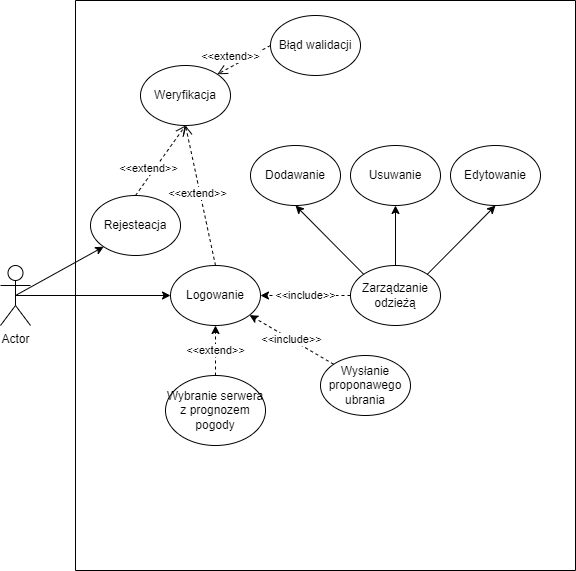

The diagram above was exported from draw.io. Its source (the exported page's mxGraphModel, read from the mxfile embedded in the PNG):
<mxGraphModel dx="1038" dy="1728" grid="1" gridSize="10" guides="1" tooltips="1" connect="1" arrows="1" fold="1" page="1" pageScale="1" pageWidth="850" pageHeight="1100" math="0" shadow="0">
  <root>
    <mxCell id="0" />
    <mxCell id="1" parent="0" />
    <mxCell id="EAqOq6LOIEEb5EtbMEZV-1" value="" style="rounded=0;whiteSpace=wrap;html=1;direction=south;" parent="1" vertex="1">
      <mxGeometry x="215" y="-165" width="500" height="570" as="geometry" />
    </mxCell>
    <mxCell id="FLRXxijTVAITvhSr6__S-3" style="edgeStyle=orthogonalEdgeStyle;rounded=0;orthogonalLoop=1;jettySize=auto;html=1;exitX=0.5;exitY=0.5;exitDx=0;exitDy=0;exitPerimeter=0;entryX=0;entryY=0.5;entryDx=0;entryDy=0;" parent="1" source="EAqOq6LOIEEb5EtbMEZV-2" target="FLRXxijTVAITvhSr6__S-8" edge="1">
      <mxGeometry relative="1" as="geometry">
        <mxPoint x="280" y="130" as="targetPoint" />
      </mxGeometry>
    </mxCell>
    <mxCell id="FLRXxijTVAITvhSr6__S-5" style="edgeStyle=classic;rounded=0;orthogonalLoop=1;jettySize=auto;html=1;exitX=0.5;exitY=0.5;exitDx=0;exitDy=0;exitPerimeter=0;entryX=0;entryY=1;entryDx=0;entryDy=0;" parent="1" source="EAqOq6LOIEEb5EtbMEZV-2" target="FLRXxijTVAITvhSr6__S-4" edge="1">
      <mxGeometry relative="1" as="geometry" />
    </mxCell>
    <mxCell id="EAqOq6LOIEEb5EtbMEZV-2" value="Actor" style="shape=umlActor;verticalLabelPosition=bottom;verticalAlign=top;html=1;outlineConnect=0;" parent="1" vertex="1">
      <mxGeometry x="140" y="100" width="30" height="60" as="geometry" />
    </mxCell>
    <mxCell id="FLRXxijTVAITvhSr6__S-4" value="Rejesteacja" style="ellipse;whiteSpace=wrap;html=1;" parent="1" vertex="1">
      <mxGeometry x="230" y="30" width="90" height="60" as="geometry" />
    </mxCell>
    <mxCell id="FLRXxijTVAITvhSr6__S-8" value="Logowanie" style="ellipse;whiteSpace=wrap;html=1;" parent="1" vertex="1">
      <mxGeometry x="310" y="100" width="90" height="60" as="geometry" />
    </mxCell>
    <mxCell id="FLRXxijTVAITvhSr6__S-9" value="Weryfikacja" style="ellipse;whiteSpace=wrap;html=1;" parent="1" vertex="1">
      <mxGeometry x="280" y="-100" width="90" height="60" as="geometry" />
    </mxCell>
    <mxCell id="FLRXxijTVAITvhSr6__S-10" value="&amp;lt;&amp;lt;extend&amp;gt;&amp;gt;" style="html=1;verticalAlign=bottom;endArrow=open;dashed=1;endSize=8;rounded=0;exitX=0.5;exitY=0;exitDx=0;exitDy=0;entryX=0.5;entryY=1;entryDx=0;entryDy=0;" parent="1" source="FLRXxijTVAITvhSr6__S-4" target="FLRXxijTVAITvhSr6__S-9" edge="1">
      <mxGeometry x="-0.5" relative="1" as="geometry">
        <mxPoint x="460" y="110" as="sourcePoint" />
        <mxPoint x="380" y="110" as="targetPoint" />
        <mxPoint as="offset" />
      </mxGeometry>
    </mxCell>
    <mxCell id="FLRXxijTVAITvhSr6__S-11" value="Błąd walidacji" style="ellipse;whiteSpace=wrap;html=1;" parent="1" vertex="1">
      <mxGeometry x="410" y="-150" width="90" height="60" as="geometry" />
    </mxCell>
    <mxCell id="FLRXxijTVAITvhSr6__S-13" value="&amp;lt;&amp;lt;extend&amp;gt;&amp;gt;" style="html=1;verticalAlign=bottom;endArrow=open;dashed=1;endSize=8;rounded=0;entryX=1;entryY=0;entryDx=0;entryDy=0;exitX=0;exitY=0.5;exitDx=0;exitDy=0;" parent="1" source="FLRXxijTVAITvhSr6__S-11" target="FLRXxijTVAITvhSr6__S-9" edge="1">
      <mxGeometry x="0.4783" y="-1" relative="1" as="geometry">
        <mxPoint x="510" y="-50" as="sourcePoint" />
        <mxPoint x="430" y="-50" as="targetPoint" />
        <mxPoint y="-1" as="offset" />
      </mxGeometry>
    </mxCell>
    <mxCell id="FLRXxijTVAITvhSr6__S-16" value="&amp;lt;&amp;lt;extend&amp;gt;&amp;gt;" style="html=1;verticalAlign=bottom;endArrow=open;dashed=1;endSize=8;rounded=0;exitX=0.5;exitY=0;exitDx=0;exitDy=0;entryX=0.5;entryY=1;entryDx=0;entryDy=0;" parent="1" source="FLRXxijTVAITvhSr6__S-8" target="FLRXxijTVAITvhSr6__S-9" edge="1">
      <mxGeometry x="-0.0867" y="4" relative="1" as="geometry">
        <mxPoint x="310" y="60" as="sourcePoint" />
        <mxPoint x="260" y="20" as="targetPoint" />
        <mxPoint as="offset" />
      </mxGeometry>
    </mxCell>
    <mxCell id="FLRXxijTVAITvhSr6__S-26" style="edgeStyle=classic;rounded=0;orthogonalLoop=1;jettySize=auto;html=1;exitX=0;exitY=0;exitDx=0;exitDy=0;entryX=0.5;entryY=1;entryDx=0;entryDy=0;" parent="1" source="FLRXxijTVAITvhSr6__S-17" target="FLRXxijTVAITvhSr6__S-23" edge="1">
      <mxGeometry relative="1" as="geometry" />
    </mxCell>
    <mxCell id="FLRXxijTVAITvhSr6__S-17" value="Zarządzanie odzieżą" style="ellipse;whiteSpace=wrap;html=1;" parent="1" vertex="1">
      <mxGeometry x="490" y="100" width="90" height="60" as="geometry" />
    </mxCell>
    <mxCell id="FLRXxijTVAITvhSr6__S-23" value="Dodawanie" style="ellipse;whiteSpace=wrap;html=1;" parent="1" vertex="1">
      <mxGeometry x="390" y="-20" width="90" height="60" as="geometry" />
    </mxCell>
    <mxCell id="FLRXxijTVAITvhSr6__S-24" value="Usuwanie" style="ellipse;whiteSpace=wrap;html=1;" parent="1" vertex="1">
      <mxGeometry x="490" y="-20" width="90" height="60" as="geometry" />
    </mxCell>
    <mxCell id="FLRXxijTVAITvhSr6__S-25" value="Edytowanie" style="ellipse;whiteSpace=wrap;html=1;" parent="1" vertex="1">
      <mxGeometry x="590" y="-20" width="90" height="60" as="geometry" />
    </mxCell>
    <mxCell id="FLRXxijTVAITvhSr6__S-27" style="edgeStyle=classic;rounded=0;orthogonalLoop=1;jettySize=auto;html=1;exitX=0.5;exitY=0;exitDx=0;exitDy=0;entryX=0.5;entryY=1;entryDx=0;entryDy=0;" parent="1" source="FLRXxijTVAITvhSr6__S-17" target="FLRXxijTVAITvhSr6__S-24" edge="1">
      <mxGeometry relative="1" as="geometry">
        <mxPoint x="538.1801948466054" y="99.99679656440364" as="sourcePoint" />
        <mxPoint x="500" y="31.21" as="targetPoint" />
      </mxGeometry>
    </mxCell>
    <mxCell id="FLRXxijTVAITvhSr6__S-29" style="edgeStyle=classic;rounded=0;orthogonalLoop=1;jettySize=auto;html=1;exitX=1;exitY=0;exitDx=0;exitDy=0;entryX=0.5;entryY=1;entryDx=0;entryDy=0;" parent="1" source="FLRXxijTVAITvhSr6__S-17" target="FLRXxijTVAITvhSr6__S-25" edge="1">
      <mxGeometry relative="1" as="geometry">
        <mxPoint x="580" y="100" as="sourcePoint" />
        <mxPoint x="610" y="40" as="targetPoint" />
      </mxGeometry>
    </mxCell>
    <mxCell id="FLRXxijTVAITvhSr6__S-31" value="&amp;lt;&amp;lt;include&amp;gt;&amp;gt;" style="edgeStyle=classic;rounded=0;orthogonalLoop=1;jettySize=auto;html=1;exitX=0;exitY=0;exitDx=0;exitDy=0;dashed=1" parent="1" source="FLRXxijTVAITvhSr6__S-30" target="FLRXxijTVAITvhSr6__S-8" edge="1">
      <mxGeometry relative="1" as="geometry" />
    </mxCell>
    <mxCell id="FLRXxijTVAITvhSr6__S-30" value="Wysłanie proponawego ubrania" style="ellipse;whiteSpace=wrap;html=1;" parent="1" vertex="1">
      <mxGeometry x="460" y="190" width="90" height="60" as="geometry" />
    </mxCell>
    <mxCell id="FLRXxijTVAITvhSr6__S-32" value="&amp;lt;&amp;lt;include&amp;gt;&amp;gt;" style="edgeStyle=classic;rounded=0;orthogonalLoop=1;jettySize=auto;html=1;exitX=0;exitY=0.5;exitDx=0;exitDy=0;dashed=1;entryX=1;entryY=0.5;entryDx=0;entryDy=0;" parent="1" source="FLRXxijTVAITvhSr6__S-17" target="FLRXxijTVAITvhSr6__S-8" edge="1">
      <mxGeometry relative="1" as="geometry">
        <mxPoint x="614.1401948466055" y="209.16679656440363" as="sourcePoint" />
        <mxPoint x="530.0040576686379" y="159.99860950396067" as="targetPoint" />
      </mxGeometry>
    </mxCell>
    <mxCell id="FLRXxijTVAITvhSr6__S-34" value="Wybranie serwera z prognozem pogody" style="ellipse;whiteSpace=wrap;html=1;" parent="1" vertex="1">
      <mxGeometry x="305" y="210" width="100" height="70" as="geometry" />
    </mxCell>
    <mxCell id="FLRXxijTVAITvhSr6__S-35" value="&amp;lt;&amp;lt;extend&amp;gt;&amp;gt;" style="edgeStyle=classic;rounded=0;orthogonalLoop=1;jettySize=auto;html=1;exitX=0.5;exitY=0;exitDx=0;exitDy=0;dashed=1;entryX=0.5;entryY=1;entryDx=0;entryDy=0;" parent="1" source="FLRXxijTVAITvhSr6__S-34" target="FLRXxijTVAITvhSr6__S-8" edge="1">
      <mxGeometry relative="1" as="geometry">
        <mxPoint x="460.00019484660544" y="229.16679656440363" as="sourcePoint" />
        <mxPoint x="375.8640576686378" y="179.99860950396067" as="targetPoint" />
      </mxGeometry>
    </mxCell>
  </root>
</mxGraphModel>